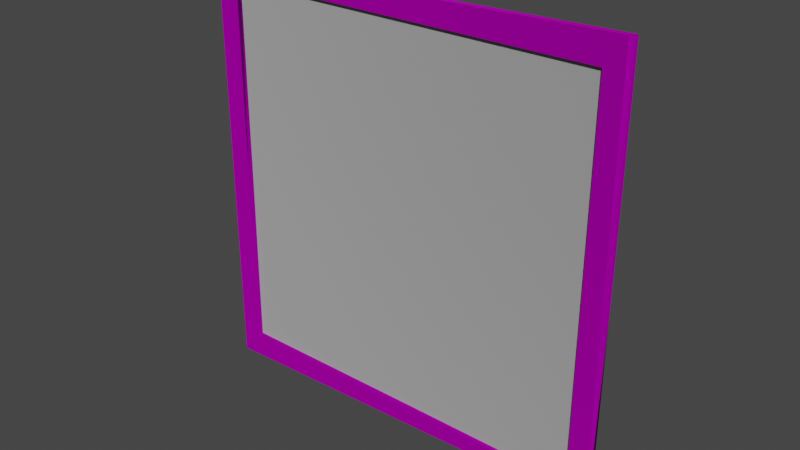 # Source: fence_panel_2x2.blend  (saved by Blender 3.4.6; exported with 4.5.12 LTS)
import bpy
from mathutils import Matrix  # noqa: F401  (used for matrix-valued properties, if any)

bpy.ops.wm.read_factory_settings(use_empty=True)
scene = bpy.context.scene
scene.name = 'Scene'

# ---- collections
col_collection = bpy.data.collections.new('Collection'); scene.collection.children.link(col_collection)
col_export = bpy.data.collections.new('Export'); scene.collection.children.link(col_export)

# ---- images (referenced by path relative to the original .blend; pixels are not part of the script)
import os
ASSET_DIR = os.environ.get("B2B_ASSET_DIR", "")  # directory of the original .blend (textures are referenced by path, not embedded)
HERE = os.path.dirname(os.path.abspath(__file__))  # packed textures are extracted next to this script under _unpacked/

def load_image(name, relpath, width, height, colorspace="sRGB"):
    """Load a texture the original file referenced (path relative to the .blend, or extracted next to this script)."""
    p = next((c for c in (os.path.join(HERE, relpath), os.path.join(ASSET_DIR, relpath)) if relpath and os.path.exists(c)), "")
    if p:
        img = bpy.data.images.load(p, check_existing=True)
        img.name = name
    else:  # same state as the original file: an image datablock whose file is absent (Cycles renders it pink)
        img = bpy.data.images.new(name, width, height)
        img.source = "FILE"
        img.filepath = "//" + (relpath or name)
    img.colorspace_settings.name = colorspace
    return img
img_metal_01_png = load_image('metal_01.png', 'metal_01.png', 1024, 1024, 'sRGB')

# ---- materials (node trees are filled in below, after node groups)
mat_dummymtl_rsrc_world_prop_clockworks_structural_fence_panel = bpy.data.materials.new('dummymtl-rsrc.world.prop.clockworks.structural.fence_panel_')
mat_dummymtl_rsrc_world_prop_clockworks_structural_fence_panel.use_backface_culling = True
mat_dummymtl_rsrc_world_prop_clockworks_structural_fence_panel.use_transparent_shadow = False
mat_dummymtl_rsrc_world_prop_clockworks_structural_fence_panel_2x2 = bpy.data.materials.new('dummymtl-rsrc.world.prop.clockworks.structural.fence_panel_2x2-')
mat_dummymtl_rsrc_world_prop_clockworks_structural_fence_panel_2x2.use_backface_culling = True
mat_dummymtl_rsrc_world_prop_clockworks_structural_fence_panel_2x2.use_transparent_shadow = False

# ---- material node trees
mat_dummymtl_rsrc_world_prop_clockworks_structural_fence_panel.use_nodes = True; mat_dummymtl_rsrc_world_prop_clockworks_structural_fence_panel.node_tree.nodes.clear()
_N = mat_dummymtl_rsrc_world_prop_clockworks_structural_fence_panel.node_tree.nodes; _L = mat_dummymtl_rsrc_world_prop_clockworks_structural_fence_panel.node_tree.links
n0 = _N.new('ShaderNodeBsdfPrincipled'); n0.name = 'Principled BSDF'; n0.location = (10, 300)
n0.distribution = 'GGX'
n0.subsurface_method = 'RANDOM_WALK_SKIN'
n0.inputs[0].default_value = (1.0, 1.0, 1.0, 1.0)
n0.inputs[1].default_value = 1.0
n0.inputs[2].default_value = 1.0
n0.inputs[27].default_value = (0.0, 0.0, 0.0, 1.0)
n0.inputs[28].default_value = 1.0
n1 = _N.new('ShaderNodeOutputMaterial'); n1.name = 'Material Output'; n1.location = (320, 270)
_L.new(n0.outputs[0], n1.inputs[0])
n1.is_active_output = True
mat_dummymtl_rsrc_world_prop_clockworks_structural_fence_panel_2x2.use_nodes = True; mat_dummymtl_rsrc_world_prop_clockworks_structural_fence_panel_2x2.node_tree.nodes.clear()
_N = mat_dummymtl_rsrc_world_prop_clockworks_structural_fence_panel_2x2.node_tree.nodes; _L = mat_dummymtl_rsrc_world_prop_clockworks_structural_fence_panel_2x2.node_tree.links
n0 = _N.new('ShaderNodeBsdfPrincipled'); n0.name = 'Principled BSDF'; n0.location = (10, 300)
n0.distribution = 'GGX'
n0.subsurface_method = 'RANDOM_WALK_SKIN'
n0.inputs[1].default_value = 1.0
n0.inputs[2].default_value = 1.0
n0.inputs[27].default_value = (0.0, 0.0, 0.0, 1.0)
n0.inputs[28].default_value = 1.0
n1 = _N.new('ShaderNodeOutputMaterial'); n1.name = 'Material Output'; n1.location = (320, 270)
n2 = _N.new('ShaderNodeTexImage'); n2.name = 'Image Texture'; n2.location = (-270, 200)
n2.image = img_metal_01_png
_L.new(n0.outputs[0], n1.inputs[0])
_L.new(n2.outputs[0], n0.inputs[0])
n1.is_active_output = True

# ---- world
world_world = bpy.data.worlds.new('World'); scene.world = world_world
world_world.use_nodes = True; world_world.node_tree.nodes.clear()
_N = world_world.node_tree.nodes; _L = world_world.node_tree.links
n0 = _N.new('ShaderNodeOutputWorld'); n0.name = 'World Output'; n0.location = (300, 300)
n1 = _N.new('ShaderNodeBackground'); n1.name = 'Background'; n1.location = (10, 300)
n1.inputs[0].default_value = (0.05088, 0.05088, 0.05088, 1.0)
_L.new(n1.outputs[0], n0.inputs[0])
n0.is_active_output = True
world_world.color = (0.05088, 0.05088, 0.05088)
world_world.use_sun_shadow = False
world_world.sun_shadow_jitter_overblur = 0.0

# ---- meshes
me_rsrc_world_prop_clockworks_structural_fence_panel_2x2_mesh_0 = bpy.data.meshes.new('rsrc.world.prop.clockworks.structural.fence_panel_2x2-Mesh[0]')
me_rsrc_world_prop_clockworks_structural_fence_panel_2x2_mesh_0.from_pydata([(1.876, -0.08952, -7.629e-08), (1.881, -2.09, 3.815e-08), (-0.1186, -2.043, -1.526e-07), (-0.1242, -0.04302, -7.629e-08)], [], [(0, 1, 2), (0, 2, 3)])
_uv = me_rsrc_world_prop_clockworks_structural_fence_panel_2x2_mesh_0.uv_layers.new(name='UVMap')
_uv.uv.foreach_set('vector', [6.253, 0.2984, 6.271, 6.965, -0.3952, 6.81, 6.253, 0.2984, -0.3952, 6.81, -0.414, 0.1434])
me_rsrc_world_prop_clockworks_structural_fence_panel_2x2_mesh_0.materials.append(mat_dummymtl_rsrc_world_prop_clockworks_structural_fence_panel)
me_rsrc_world_prop_clockworks_structural_fence_panel_2x2_mesh_0.update()
me_rsrc_world_prop_clockworks_structural_fence_panel_2x2_mesh_0.normals_split_custom_set([tuple(v) for v in zip(*[iter([9.404e-08, -5.696e-08, -1.0, 9.404e-08, -5.696e-08, -1.0, 9.404e-08, -5.696e-08, -1.0, 8.87e-10, 3.815e-08, -1.0, 8.87e-10, 3.815e-08, -1.0, 8.87e-10, 3.815e-08, -1.0])] * 3)])
me_rsrc_world_prop_clockworks_structural_fence_panel_2x2_mesh_1 = bpy.data.meshes.new('rsrc.world.prop.clockworks.structural.fence_panel_2x2-Mesh[1]')
me_rsrc_world_prop_clockworks_structural_fence_panel_2x2_mesh_1.from_pydata([(-0.1587, -2.065, -0.02), (1.901, -2.131, -0.02), (1.826, -1.991, 0.02), (1.81, -1.995, -0.02), (1.917, -2.127, 0.02), (1.91, -0.06684, 0.02), (1.901, -0.07146, -0.02), (-0.05399, -0.1334, -0.02), (1.806, -0.1354, -0.02), (1.815, -0.1309, 0.02), (-0.0451, -0.1337, 0.02), (-0.15, -0.004059, 0.02), (-0.1431, -2.064, 0.02), (-0.1594, -0.005252, -0.02), (-0.03386, -1.994, 0.02), (-0.04953, -1.993, -0.02)], [], [(12, 1, 4), (12, 0, 1), (0, 3, 1), (0, 15, 3), (15, 2, 3), (15, 14, 2), (14, 4, 2), (14, 12, 4), (4, 6, 5), (4, 1, 6), (1, 8, 6), (1, 3, 8), (3, 9, 8), (3, 2, 9), (2, 5, 9), (2, 4, 5), (5, 13, 11), (5, 6, 13), (6, 7, 13), (6, 8, 7), (8, 10, 7), (8, 9, 10), (9, 11, 10), (9, 5, 11), (11, 0, 12), (11, 13, 0), (13, 15, 0), (13, 7, 15), (7, 14, 15), (7, 10, 14), (10, 12, 14), (10, 11, 12)])
me_rsrc_world_prop_clockworks_structural_fence_panel_2x2_mesh_1.polygons.foreach_set('use_smooth', [1, 1, 0, 0, 1, 1, 0, 0, 1, 1, 0, 0, 1, 1, 0, 0, 1, 1, 0, 0, 1, 1, 0, 0, 1, 1, 0, 0, 1, 1, 0, 0])
_uv = me_rsrc_world_prop_clockworks_structural_fence_panel_2x2_mesh_1.uv_layers.new(name='UVMap')
_uv.uv.foreach_set('vector', [-1.265, 0.452, 2.265, 0.3722, 2.265, 0.452, -1.265, 0.452, -1.265, 0.3722, 2.265, 0.3722, -1.265, 0.3722, 2.173, 0.002947, 2.265, 0.3722, -1.265, 0.3722, -1.173, 0.002951, 2.173, 0.002947, 1.0, 0.506, 1.0, 0.54, 1.0, 0.506, 1.0, 0.506, 1.0, 0.54, 1.0, 0.54, -1.173, 0.002951, 2.265, 0.3722, 2.173, 0.002947, -1.173, 0.002951, -1.265, 0.3722, 2.265, 0.3722, 0.85, 0.6, 0.925, 0.95, 0.925, 0.6, 0.85, 0.6, 0.85, 0.95, 0.925, 0.95, -0.6892, 0.3702, 1.597, 0.000771, 1.689, 0.3702, -0.6892, 0.3702, -0.5968, 0.000771, 1.597, 0.000771, 1.0, 0.504, 0.25, 0.55, 0.25, 0.504, 1.0, 0.504, 1.0, 0.55, 0.25, 0.55, -0.5968, 0.000771, 1.689, 0.3702, 1.597, 0.000771, -0.5968, 0.000771, -0.6892, 0.3702, 1.689, 0.3702, 1.0, 0.54, 1.0, 0.506, 1.0, 0.54, 1.0, 0.54, 1.0, 0.506, 1.0, 0.506, 2.265, 0.004256, -1.173, 0.3735, -1.265, 0.004259, 2.265, 0.004256, 2.173, 0.3735, -1.173, 0.3735, 2.173, 0.3735, -1.173, 0.452, -1.173, 0.3735, 2.173, 0.3735, 2.173, 0.452, -1.173, 0.452, 2.173, 0.3735, -1.265, 0.004259, -1.173, 0.3735, 2.173, 0.3735, 2.265, 0.004256, -1.265, 0.004259, 0.925, 0.6, 0.85, 0.95, 0.85, 0.6, 0.925, 0.6, 0.925, 0.95, 0.85, 0.95, 1.689, 0.000771, -0.5968, 0.3702, -0.6892, 0.000771, 1.689, 0.000771, 1.597, 0.3702, -0.5968, 0.3702, 0.25, 0.504, 1.0, 0.55, 1.0, 0.504, 0.25, 0.504, 0.25, 0.55, 1.0, 0.55, 1.597, 0.3702, -0.6892, 0.000771, -0.5968, 0.3702, 1.597, 0.3702, 1.689, 0.000771, -0.6892, 0.000771])
me_rsrc_world_prop_clockworks_structural_fence_panel_2x2_mesh_1.materials.append(mat_dummymtl_rsrc_world_prop_clockworks_structural_fence_panel_2x2)
me_rsrc_world_prop_clockworks_structural_fence_panel_2x2_mesh_1.update()
me_rsrc_world_prop_clockworks_structural_fence_panel_2x2_mesh_1.normals_split_custom_set([tuple(v) for v in zip(*[iter([0.02905, -0.9994, 0.01923, -0.1311, -0.9778, 0.1632, 0.9195, 0.129, -0.3713, 0.02905, -0.9994, 0.01923, -0.9301, 0.08258, 0.3578, -0.1311, -0.9778, 0.1632, 1.512e-07, 1e-07, -1.0, 1.512e-07, 1e-07, -1.0, 1.512e-07, 1e-07, -1.0, 1.61e-07, -2.459e-07, -1.0, 1.61e-07, -2.459e-07, -1.0, 1.61e-07, -2.459e-07, -1.0, 0.07391, 0.9968, -0.02944, -0.09456, 0.9928, -0.07373, -0.9319, 0.08236, 0.3532, 0.07391, 0.9968, -0.02944, 0.9298, 0.07, -0.3613, -0.09456, 0.9928, -0.07373, -1.619e-07, -1.082e-07, 1.0, -1.619e-07, -1.082e-07, 1.0, -1.619e-07, -1.082e-07, 1.0, -1.411e-07, 2.171e-07, 1.0, -1.411e-07, 2.171e-07, 1.0, -1.411e-07, 2.171e-07, 1.0, 0.9195, 0.129, -0.3713, 0.9724, 0.02304, -0.2322, 0.05595, 0.9904, -0.1263, 0.9195, 0.129, -0.3713, -0.1311, -0.9778, 0.1632, 0.9724, 0.02304, -0.2322, -2.389e-08, 9.673e-08, -1.0, -2.389e-08, 9.673e-08, -1.0, -2.389e-08, 9.673e-08, -1.0, 1.327e-07, 1.075e-07, -1.0, 1.327e-07, 1.075e-07, -1.0, 1.327e-07, 1.075e-07, -1.0, -0.9319, 0.08236, 0.3532, -0.9759, 0.0231, 0.2168, 0.02152, -0.994, 0.1069, -0.9319, 0.08236, 0.3532, -0.09456, 0.9928, -0.07373, -0.9759, 0.0231, 0.2168, 6.557e-08, -1.067e-07, 1.0, 6.557e-08, -1.067e-07, 1.0, 6.557e-08, -1.067e-07, 1.0, -1.602e-07, -9.724e-08, 1.0, -1.602e-07, -9.724e-08, 1.0, -1.602e-07, -9.724e-08, 1.0, 0.05595, 0.9904, -0.1263, -0.02523, 0.9994, -0.02518, -0.9723, 0.05018, 0.2282, 0.05595, 0.9904, -0.1263, 0.9724, 0.02304, -0.2322, -0.02523, 0.9994, -0.02518, 1.486e-07, 1.23e-07, -1.0, 1.486e-07, 1.23e-07, -1.0, 1.486e-07, 1.23e-07, -1.0, 1.61e-07, -2.38e-07, -1.0, 1.61e-07, -2.38e-07, -1.0, 1.61e-07, -2.38e-07, -1.0, 0.02152, -0.994, 0.1069, -0.04146, -0.9991, 0.01102, 0.9742, 0.0564, -0.2184, 0.02152, -0.994, 0.1069, -0.9759, 0.0231, 0.2168, -0.04146, -0.9991, 0.01102, -1.582e-07, -1.303e-07, 1.0, -1.582e-07, -1.303e-07, 1.0, -1.582e-07, -1.303e-07, 1.0, -1.435e-07, 2.067e-07, 1.0, -1.435e-07, 2.067e-07, 1.0, -1.435e-07, 2.067e-07, 1.0, -0.9723, 0.05018, 0.2282, -0.9301, 0.08258, 0.3578, 0.02905, -0.9994, 0.01923, -0.9723, 0.05018, 0.2282, -0.02523, 0.9994, -0.02518, -0.9301, 0.08258, 0.3578, -4.452e-08, 9.763e-08, -1.0, -4.452e-08, 9.763e-08, -1.0, -4.452e-08, 9.763e-08, -1.0, 1.524e-07, 1.085e-07, -1.0, 1.524e-07, 1.085e-07, -1.0, 1.524e-07, 1.085e-07, -1.0, 0.9742, 0.0564, -0.2184, 0.9298, 0.07, -0.3613, 0.07391, 0.9968, -0.02944, 0.9742, 0.0564, -0.2184, -0.04146, -0.9991, 0.01102, 0.9298, 0.07, -0.3613, 7.649e-08, -1.077e-07, 1.0, 7.649e-08, -1.077e-07, 1.0, 7.649e-08, -1.077e-07, 1.0, -1.731e-07, -9.806e-08, 1.0, -1.731e-07, -9.806e-08, 1.0, -1.731e-07, -9.806e-08, 1.0])] * 3)])

# ---- objects
ob_structural_fence_panel_2x2_mesh_0 = bpy.data.objects.new('structural.fence_panel_2x2-Mesh[0]', me_rsrc_world_prop_clockworks_structural_fence_panel_2x2_mesh_0)
ob_structural_fence_panel_2x2_mesh_1 = bpy.data.objects.new('structural.fence_panel_2x2-Mesh[1]', me_rsrc_world_prop_clockworks_structural_fence_panel_2x2_mesh_1)

# ---- transforms, parenting, visibility, modifiers, constraints
ob_structural_fence_panel_2x2_mesh_0.location = (0.0, 0.0, 0.0)
ob_structural_fence_panel_2x2_mesh_0.rotation_mode = 'QUATERNION'
ob_structural_fence_panel_2x2_mesh_0.rotation_quaternion = (0.7071, -0.7071, -1.57e-16, -9.358e-24)
ob_structural_fence_panel_2x2_mesh_1.location = (0.0, 0.0, 0.0)
ob_structural_fence_panel_2x2_mesh_1.rotation_mode = 'QUATERNION'
ob_structural_fence_panel_2x2_mesh_1.rotation_quaternion = (0.7071, -0.7071, -1.57e-16, -9.358e-24)

# ---- collection membership
scene.collection.objects.link(ob_structural_fence_panel_2x2_mesh_0)
scene.collection.objects.link(ob_structural_fence_panel_2x2_mesh_1)

# ---- scene / render settings (as saved in the file)
scene.frame_start = 1; scene.frame_end = 250; scene.frame_set(1)
scene.render.engine = 'BLENDER_EEVEE_NEXT'
scene.cycles.sampling_pattern = 'TABULATED_SOBOL'
scene.cycles.use_light_tree = False
scene.view_settings.view_transform = 'Filmic'
bpy.context.view_layer.update()

# ---- added for rendering (the .blend has no active camera and no usable light): camera, sun
cam_auto = bpy.data.cameras.new('AutoCamera')
cam_auto.lens = 50.0
cam_auto.sensor_width = 36.0
cam_auto.clip_end = 1000.0
ob_auto_camera = bpy.data.objects.new('AutoCamera', cam_auto)
scene.collection.objects.link(ob_auto_camera)
ob_auto_camera.location = (3.62942, -3.3008, 3.26829)
ob_auto_camera.rotation_euler = (1.09748, -7.21219e-08, 0.694738)
scene.camera = ob_auto_camera
light_auto_sun = bpy.data.lights.new('AutoSun', 'SUN')
light_auto_sun.energy = 3.0
light_auto_sun.angle = 0.0523599
ob_auto_sun = bpy.data.objects.new('AutoSun', light_auto_sun)
scene.collection.objects.link(ob_auto_sun)
ob_auto_sun.rotation_euler = (0.872665, 0.174533, 0.523599)
bpy.context.view_layer.update()
